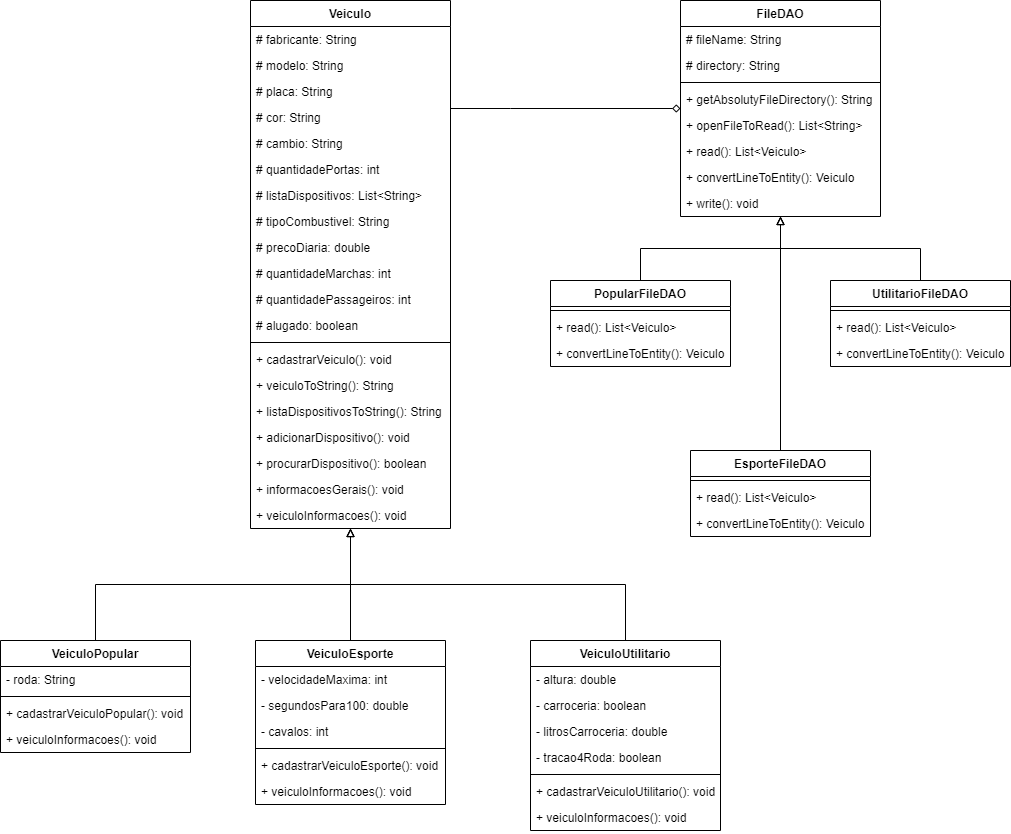

The diagram above was exported from draw.io. Its source (the exported page's mxGraphModel, read from the mxfile embedded in the PNG):
<mxGraphModel dx="1240" dy="713" grid="1" gridSize="10" guides="1" tooltips="1" connect="1" arrows="1" fold="1" page="1" pageScale="1" pageWidth="850" pageHeight="1100" math="0" shadow="0">
  <root>
    <mxCell id="0" />
    <mxCell id="1" parent="0" />
    <mxCell id="YtisHLsZSkgY8mq00jqN-55" style="edgeStyle=orthogonalEdgeStyle;rounded=0;orthogonalLoop=1;jettySize=auto;html=1;endArrow=diamond;endFill=0;" edge="1" parent="1" source="YtisHLsZSkgY8mq00jqN-1" target="YtisHLsZSkgY8mq00jqN-46">
      <mxGeometry relative="1" as="geometry">
        <Array as="points">
          <mxPoint x="510" y="228" />
          <mxPoint x="510" y="228" />
        </Array>
      </mxGeometry>
    </mxCell>
    <mxCell id="YtisHLsZSkgY8mq00jqN-1" value="Veiculo" style="swimlane;fontStyle=1;align=center;verticalAlign=top;childLayout=stackLayout;horizontal=1;startSize=26;horizontalStack=0;resizeParent=1;resizeParentMax=0;resizeLast=0;collapsible=1;marginBottom=0;" vertex="1" parent="1">
      <mxGeometry x="250" y="120" width="200" height="528" as="geometry" />
    </mxCell>
    <mxCell id="YtisHLsZSkgY8mq00jqN-2" value="# fabricante: String" style="text;strokeColor=none;fillColor=none;align=left;verticalAlign=top;spacingLeft=4;spacingRight=4;overflow=hidden;rotatable=0;points=[[0,0.5],[1,0.5]];portConstraint=eastwest;" vertex="1" parent="YtisHLsZSkgY8mq00jqN-1">
      <mxGeometry y="26" width="200" height="26" as="geometry" />
    </mxCell>
    <mxCell id="YtisHLsZSkgY8mq00jqN-5" value="# modelo: String" style="text;strokeColor=none;fillColor=none;align=left;verticalAlign=top;spacingLeft=4;spacingRight=4;overflow=hidden;rotatable=0;points=[[0,0.5],[1,0.5]];portConstraint=eastwest;" vertex="1" parent="YtisHLsZSkgY8mq00jqN-1">
      <mxGeometry y="52" width="200" height="26" as="geometry" />
    </mxCell>
    <mxCell id="YtisHLsZSkgY8mq00jqN-6" value="# placa: String" style="text;strokeColor=none;fillColor=none;align=left;verticalAlign=top;spacingLeft=4;spacingRight=4;overflow=hidden;rotatable=0;points=[[0,0.5],[1,0.5]];portConstraint=eastwest;" vertex="1" parent="YtisHLsZSkgY8mq00jqN-1">
      <mxGeometry y="78" width="200" height="26" as="geometry" />
    </mxCell>
    <mxCell id="YtisHLsZSkgY8mq00jqN-7" value="# cor: String" style="text;strokeColor=none;fillColor=none;align=left;verticalAlign=top;spacingLeft=4;spacingRight=4;overflow=hidden;rotatable=0;points=[[0,0.5],[1,0.5]];portConstraint=eastwest;" vertex="1" parent="YtisHLsZSkgY8mq00jqN-1">
      <mxGeometry y="104" width="200" height="26" as="geometry" />
    </mxCell>
    <mxCell id="YtisHLsZSkgY8mq00jqN-8" value="# cambio: String" style="text;strokeColor=none;fillColor=none;align=left;verticalAlign=top;spacingLeft=4;spacingRight=4;overflow=hidden;rotatable=0;points=[[0,0.5],[1,0.5]];portConstraint=eastwest;" vertex="1" parent="YtisHLsZSkgY8mq00jqN-1">
      <mxGeometry y="130" width="200" height="26" as="geometry" />
    </mxCell>
    <mxCell id="YtisHLsZSkgY8mq00jqN-9" value="# quantidadePortas: int" style="text;strokeColor=none;fillColor=none;align=left;verticalAlign=top;spacingLeft=4;spacingRight=4;overflow=hidden;rotatable=0;points=[[0,0.5],[1,0.5]];portConstraint=eastwest;" vertex="1" parent="YtisHLsZSkgY8mq00jqN-1">
      <mxGeometry y="156" width="200" height="26" as="geometry" />
    </mxCell>
    <mxCell id="YtisHLsZSkgY8mq00jqN-10" value="# listaDispositivos: List&lt;String&gt;" style="text;strokeColor=none;fillColor=none;align=left;verticalAlign=top;spacingLeft=4;spacingRight=4;overflow=hidden;rotatable=0;points=[[0,0.5],[1,0.5]];portConstraint=eastwest;" vertex="1" parent="YtisHLsZSkgY8mq00jqN-1">
      <mxGeometry y="182" width="200" height="26" as="geometry" />
    </mxCell>
    <mxCell id="YtisHLsZSkgY8mq00jqN-11" value="# tipoCombustivel: String" style="text;strokeColor=none;fillColor=none;align=left;verticalAlign=top;spacingLeft=4;spacingRight=4;overflow=hidden;rotatable=0;points=[[0,0.5],[1,0.5]];portConstraint=eastwest;" vertex="1" parent="YtisHLsZSkgY8mq00jqN-1">
      <mxGeometry y="208" width="200" height="26" as="geometry" />
    </mxCell>
    <mxCell id="YtisHLsZSkgY8mq00jqN-12" value="# precoDiaria: double" style="text;strokeColor=none;fillColor=none;align=left;verticalAlign=top;spacingLeft=4;spacingRight=4;overflow=hidden;rotatable=0;points=[[0,0.5],[1,0.5]];portConstraint=eastwest;" vertex="1" parent="YtisHLsZSkgY8mq00jqN-1">
      <mxGeometry y="234" width="200" height="26" as="geometry" />
    </mxCell>
    <mxCell id="YtisHLsZSkgY8mq00jqN-13" value="# quantidadeMarchas: int" style="text;strokeColor=none;fillColor=none;align=left;verticalAlign=top;spacingLeft=4;spacingRight=4;overflow=hidden;rotatable=0;points=[[0,0.5],[1,0.5]];portConstraint=eastwest;" vertex="1" parent="YtisHLsZSkgY8mq00jqN-1">
      <mxGeometry y="260" width="200" height="26" as="geometry" />
    </mxCell>
    <mxCell id="YtisHLsZSkgY8mq00jqN-14" value="# quantidadePassageiros: int" style="text;strokeColor=none;fillColor=none;align=left;verticalAlign=top;spacingLeft=4;spacingRight=4;overflow=hidden;rotatable=0;points=[[0,0.5],[1,0.5]];portConstraint=eastwest;" vertex="1" parent="YtisHLsZSkgY8mq00jqN-1">
      <mxGeometry y="286" width="200" height="26" as="geometry" />
    </mxCell>
    <mxCell id="YtisHLsZSkgY8mq00jqN-15" value="# alugado: boolean" style="text;strokeColor=none;fillColor=none;align=left;verticalAlign=top;spacingLeft=4;spacingRight=4;overflow=hidden;rotatable=0;points=[[0,0.5],[1,0.5]];portConstraint=eastwest;" vertex="1" parent="YtisHLsZSkgY8mq00jqN-1">
      <mxGeometry y="312" width="200" height="26" as="geometry" />
    </mxCell>
    <mxCell id="YtisHLsZSkgY8mq00jqN-3" value="" style="line;strokeWidth=1;fillColor=none;align=left;verticalAlign=middle;spacingTop=-1;spacingLeft=3;spacingRight=3;rotatable=0;labelPosition=right;points=[];portConstraint=eastwest;" vertex="1" parent="YtisHLsZSkgY8mq00jqN-1">
      <mxGeometry y="338" width="200" height="8" as="geometry" />
    </mxCell>
    <mxCell id="YtisHLsZSkgY8mq00jqN-4" value="+ cadastrarVeiculo(): void" style="text;strokeColor=none;fillColor=none;align=left;verticalAlign=top;spacingLeft=4;spacingRight=4;overflow=hidden;rotatable=0;points=[[0,0.5],[1,0.5]];portConstraint=eastwest;" vertex="1" parent="YtisHLsZSkgY8mq00jqN-1">
      <mxGeometry y="346" width="200" height="26" as="geometry" />
    </mxCell>
    <mxCell id="YtisHLsZSkgY8mq00jqN-16" value="+ veiculoToString(): String" style="text;strokeColor=none;fillColor=none;align=left;verticalAlign=top;spacingLeft=4;spacingRight=4;overflow=hidden;rotatable=0;points=[[0,0.5],[1,0.5]];portConstraint=eastwest;" vertex="1" parent="YtisHLsZSkgY8mq00jqN-1">
      <mxGeometry y="372" width="200" height="26" as="geometry" />
    </mxCell>
    <mxCell id="YtisHLsZSkgY8mq00jqN-17" value="+ listaDispositivosToString(): String" style="text;strokeColor=none;fillColor=none;align=left;verticalAlign=top;spacingLeft=4;spacingRight=4;overflow=hidden;rotatable=0;points=[[0,0.5],[1,0.5]];portConstraint=eastwest;" vertex="1" parent="YtisHLsZSkgY8mq00jqN-1">
      <mxGeometry y="398" width="200" height="26" as="geometry" />
    </mxCell>
    <mxCell id="YtisHLsZSkgY8mq00jqN-18" value="+ adicionarDispositivo(): void" style="text;strokeColor=none;fillColor=none;align=left;verticalAlign=top;spacingLeft=4;spacingRight=4;overflow=hidden;rotatable=0;points=[[0,0.5],[1,0.5]];portConstraint=eastwest;" vertex="1" parent="YtisHLsZSkgY8mq00jqN-1">
      <mxGeometry y="424" width="200" height="26" as="geometry" />
    </mxCell>
    <mxCell id="YtisHLsZSkgY8mq00jqN-19" value="+ procurarDispositivo(): boolean" style="text;strokeColor=none;fillColor=none;align=left;verticalAlign=top;spacingLeft=4;spacingRight=4;overflow=hidden;rotatable=0;points=[[0,0.5],[1,0.5]];portConstraint=eastwest;" vertex="1" parent="YtisHLsZSkgY8mq00jqN-1">
      <mxGeometry y="450" width="200" height="26" as="geometry" />
    </mxCell>
    <mxCell id="YtisHLsZSkgY8mq00jqN-20" value="+ informacoesGerais(): void" style="text;strokeColor=none;fillColor=none;align=left;verticalAlign=top;spacingLeft=4;spacingRight=4;overflow=hidden;rotatable=0;points=[[0,0.5],[1,0.5]];portConstraint=eastwest;" vertex="1" parent="YtisHLsZSkgY8mq00jqN-1">
      <mxGeometry y="476" width="200" height="26" as="geometry" />
    </mxCell>
    <mxCell id="YtisHLsZSkgY8mq00jqN-21" value="+ veiculoInformacoes(): void" style="text;strokeColor=none;fillColor=none;align=left;verticalAlign=top;spacingLeft=4;spacingRight=4;overflow=hidden;rotatable=0;points=[[0,0.5],[1,0.5]];portConstraint=eastwest;" vertex="1" parent="YtisHLsZSkgY8mq00jqN-1">
      <mxGeometry y="502" width="200" height="26" as="geometry" />
    </mxCell>
    <mxCell id="YtisHLsZSkgY8mq00jqN-27" style="edgeStyle=orthogonalEdgeStyle;rounded=0;orthogonalLoop=1;jettySize=auto;html=1;endArrow=block;endFill=0;exitX=0.5;exitY=0;exitDx=0;exitDy=0;" edge="1" parent="1" source="YtisHLsZSkgY8mq00jqN-22" target="YtisHLsZSkgY8mq00jqN-1">
      <mxGeometry relative="1" as="geometry" />
    </mxCell>
    <mxCell id="YtisHLsZSkgY8mq00jqN-22" value="VeiculoPopular" style="swimlane;fontStyle=1;align=center;verticalAlign=top;childLayout=stackLayout;horizontal=1;startSize=26;horizontalStack=0;resizeParent=1;resizeParentMax=0;resizeLast=0;collapsible=1;marginBottom=0;" vertex="1" parent="1">
      <mxGeometry y="760" width="190" height="112" as="geometry" />
    </mxCell>
    <mxCell id="YtisHLsZSkgY8mq00jqN-23" value="- roda: String" style="text;strokeColor=none;fillColor=none;align=left;verticalAlign=top;spacingLeft=4;spacingRight=4;overflow=hidden;rotatable=0;points=[[0,0.5],[1,0.5]];portConstraint=eastwest;" vertex="1" parent="YtisHLsZSkgY8mq00jqN-22">
      <mxGeometry y="26" width="190" height="26" as="geometry" />
    </mxCell>
    <mxCell id="YtisHLsZSkgY8mq00jqN-24" value="" style="line;strokeWidth=1;fillColor=none;align=left;verticalAlign=middle;spacingTop=-1;spacingLeft=3;spacingRight=3;rotatable=0;labelPosition=right;points=[];portConstraint=eastwest;" vertex="1" parent="YtisHLsZSkgY8mq00jqN-22">
      <mxGeometry y="52" width="190" height="8" as="geometry" />
    </mxCell>
    <mxCell id="YtisHLsZSkgY8mq00jqN-25" value="+ cadastrarVeiculoPopular(): void" style="text;strokeColor=none;fillColor=none;align=left;verticalAlign=top;spacingLeft=4;spacingRight=4;overflow=hidden;rotatable=0;points=[[0,0.5],[1,0.5]];portConstraint=eastwest;" vertex="1" parent="YtisHLsZSkgY8mq00jqN-22">
      <mxGeometry y="60" width="190" height="26" as="geometry" />
    </mxCell>
    <mxCell id="YtisHLsZSkgY8mq00jqN-26" value="+ veiculoInformacoes(): void" style="text;strokeColor=none;fillColor=none;align=left;verticalAlign=top;spacingLeft=4;spacingRight=4;overflow=hidden;rotatable=0;points=[[0,0.5],[1,0.5]];portConstraint=eastwest;" vertex="1" parent="YtisHLsZSkgY8mq00jqN-22">
      <mxGeometry y="86" width="190" height="26" as="geometry" />
    </mxCell>
    <mxCell id="YtisHLsZSkgY8mq00jqN-36" style="edgeStyle=orthogonalEdgeStyle;rounded=0;orthogonalLoop=1;jettySize=auto;html=1;endArrow=block;endFill=0;" edge="1" parent="1" source="YtisHLsZSkgY8mq00jqN-28" target="YtisHLsZSkgY8mq00jqN-1">
      <mxGeometry relative="1" as="geometry" />
    </mxCell>
    <mxCell id="YtisHLsZSkgY8mq00jqN-28" value="VeiculoEsporte" style="swimlane;fontStyle=1;align=center;verticalAlign=top;childLayout=stackLayout;horizontal=1;startSize=26;horizontalStack=0;resizeParent=1;resizeParentMax=0;resizeLast=0;collapsible=1;marginBottom=0;" vertex="1" parent="1">
      <mxGeometry x="255" y="760" width="190" height="164" as="geometry" />
    </mxCell>
    <mxCell id="YtisHLsZSkgY8mq00jqN-29" value="- velocidadeMaxima: int" style="text;strokeColor=none;fillColor=none;align=left;verticalAlign=top;spacingLeft=4;spacingRight=4;overflow=hidden;rotatable=0;points=[[0,0.5],[1,0.5]];portConstraint=eastwest;" vertex="1" parent="YtisHLsZSkgY8mq00jqN-28">
      <mxGeometry y="26" width="190" height="26" as="geometry" />
    </mxCell>
    <mxCell id="YtisHLsZSkgY8mq00jqN-32" value="- segundosPara100: double" style="text;strokeColor=none;fillColor=none;align=left;verticalAlign=top;spacingLeft=4;spacingRight=4;overflow=hidden;rotatable=0;points=[[0,0.5],[1,0.5]];portConstraint=eastwest;" vertex="1" parent="YtisHLsZSkgY8mq00jqN-28">
      <mxGeometry y="52" width="190" height="26" as="geometry" />
    </mxCell>
    <mxCell id="YtisHLsZSkgY8mq00jqN-33" value="- cavalos: int" style="text;strokeColor=none;fillColor=none;align=left;verticalAlign=top;spacingLeft=4;spacingRight=4;overflow=hidden;rotatable=0;points=[[0,0.5],[1,0.5]];portConstraint=eastwest;" vertex="1" parent="YtisHLsZSkgY8mq00jqN-28">
      <mxGeometry y="78" width="190" height="26" as="geometry" />
    </mxCell>
    <mxCell id="YtisHLsZSkgY8mq00jqN-30" value="" style="line;strokeWidth=1;fillColor=none;align=left;verticalAlign=middle;spacingTop=-1;spacingLeft=3;spacingRight=3;rotatable=0;labelPosition=right;points=[];portConstraint=eastwest;" vertex="1" parent="YtisHLsZSkgY8mq00jqN-28">
      <mxGeometry y="104" width="190" height="8" as="geometry" />
    </mxCell>
    <mxCell id="YtisHLsZSkgY8mq00jqN-31" value="+ cadastrarVeiculoEsporte(): void" style="text;strokeColor=none;fillColor=none;align=left;verticalAlign=top;spacingLeft=4;spacingRight=4;overflow=hidden;rotatable=0;points=[[0,0.5],[1,0.5]];portConstraint=eastwest;" vertex="1" parent="YtisHLsZSkgY8mq00jqN-28">
      <mxGeometry y="112" width="190" height="26" as="geometry" />
    </mxCell>
    <mxCell id="YtisHLsZSkgY8mq00jqN-34" value="+ veiculoInformacoes(): void" style="text;strokeColor=none;fillColor=none;align=left;verticalAlign=top;spacingLeft=4;spacingRight=4;overflow=hidden;rotatable=0;points=[[0,0.5],[1,0.5]];portConstraint=eastwest;" vertex="1" parent="YtisHLsZSkgY8mq00jqN-28">
      <mxGeometry y="138" width="190" height="26" as="geometry" />
    </mxCell>
    <mxCell id="YtisHLsZSkgY8mq00jqN-45" style="edgeStyle=orthogonalEdgeStyle;rounded=0;orthogonalLoop=1;jettySize=auto;html=1;endArrow=block;endFill=0;exitX=0.5;exitY=0;exitDx=0;exitDy=0;" edge="1" parent="1" source="YtisHLsZSkgY8mq00jqN-37" target="YtisHLsZSkgY8mq00jqN-1">
      <mxGeometry relative="1" as="geometry" />
    </mxCell>
    <mxCell id="YtisHLsZSkgY8mq00jqN-37" value="VeiculoUtilitario" style="swimlane;fontStyle=1;align=center;verticalAlign=top;childLayout=stackLayout;horizontal=1;startSize=26;horizontalStack=0;resizeParent=1;resizeParentMax=0;resizeLast=0;collapsible=1;marginBottom=0;" vertex="1" parent="1">
      <mxGeometry x="530" y="760" width="190" height="190" as="geometry" />
    </mxCell>
    <mxCell id="YtisHLsZSkgY8mq00jqN-38" value="- altura: double" style="text;strokeColor=none;fillColor=none;align=left;verticalAlign=top;spacingLeft=4;spacingRight=4;overflow=hidden;rotatable=0;points=[[0,0.5],[1,0.5]];portConstraint=eastwest;" vertex="1" parent="YtisHLsZSkgY8mq00jqN-37">
      <mxGeometry y="26" width="190" height="26" as="geometry" />
    </mxCell>
    <mxCell id="YtisHLsZSkgY8mq00jqN-41" value="- carroceria: boolean" style="text;strokeColor=none;fillColor=none;align=left;verticalAlign=top;spacingLeft=4;spacingRight=4;overflow=hidden;rotatable=0;points=[[0,0.5],[1,0.5]];portConstraint=eastwest;" vertex="1" parent="YtisHLsZSkgY8mq00jqN-37">
      <mxGeometry y="52" width="190" height="26" as="geometry" />
    </mxCell>
    <mxCell id="YtisHLsZSkgY8mq00jqN-42" value="- litrosCarroceria: double" style="text;strokeColor=none;fillColor=none;align=left;verticalAlign=top;spacingLeft=4;spacingRight=4;overflow=hidden;rotatable=0;points=[[0,0.5],[1,0.5]];portConstraint=eastwest;" vertex="1" parent="YtisHLsZSkgY8mq00jqN-37">
      <mxGeometry y="78" width="190" height="26" as="geometry" />
    </mxCell>
    <mxCell id="YtisHLsZSkgY8mq00jqN-43" value="- tracao4Roda: boolean" style="text;strokeColor=none;fillColor=none;align=left;verticalAlign=top;spacingLeft=4;spacingRight=4;overflow=hidden;rotatable=0;points=[[0,0.5],[1,0.5]];portConstraint=eastwest;" vertex="1" parent="YtisHLsZSkgY8mq00jqN-37">
      <mxGeometry y="104" width="190" height="26" as="geometry" />
    </mxCell>
    <mxCell id="YtisHLsZSkgY8mq00jqN-39" value="" style="line;strokeWidth=1;fillColor=none;align=left;verticalAlign=middle;spacingTop=-1;spacingLeft=3;spacingRight=3;rotatable=0;labelPosition=right;points=[];portConstraint=eastwest;" vertex="1" parent="YtisHLsZSkgY8mq00jqN-37">
      <mxGeometry y="130" width="190" height="8" as="geometry" />
    </mxCell>
    <mxCell id="YtisHLsZSkgY8mq00jqN-40" value="+ cadastrarVeiculoUtilitario(): void" style="text;strokeColor=none;fillColor=none;align=left;verticalAlign=top;spacingLeft=4;spacingRight=4;overflow=hidden;rotatable=0;points=[[0,0.5],[1,0.5]];portConstraint=eastwest;" vertex="1" parent="YtisHLsZSkgY8mq00jqN-37">
      <mxGeometry y="138" width="190" height="26" as="geometry" />
    </mxCell>
    <mxCell id="YtisHLsZSkgY8mq00jqN-44" value="+ veiculoInformacoes(): void" style="text;strokeColor=none;fillColor=none;align=left;verticalAlign=top;spacingLeft=4;spacingRight=4;overflow=hidden;rotatable=0;points=[[0,0.5],[1,0.5]];portConstraint=eastwest;" vertex="1" parent="YtisHLsZSkgY8mq00jqN-37">
      <mxGeometry y="164" width="190" height="26" as="geometry" />
    </mxCell>
    <mxCell id="YtisHLsZSkgY8mq00jqN-46" value="FileDAO" style="swimlane;fontStyle=1;align=center;verticalAlign=top;childLayout=stackLayout;horizontal=1;startSize=26;horizontalStack=0;resizeParent=1;resizeParentMax=0;resizeLast=0;collapsible=1;marginBottom=0;" vertex="1" parent="1">
      <mxGeometry x="680" y="120" width="200" height="216" as="geometry" />
    </mxCell>
    <mxCell id="YtisHLsZSkgY8mq00jqN-47" value="# fileName: String" style="text;strokeColor=none;fillColor=none;align=left;verticalAlign=top;spacingLeft=4;spacingRight=4;overflow=hidden;rotatable=0;points=[[0,0.5],[1,0.5]];portConstraint=eastwest;" vertex="1" parent="YtisHLsZSkgY8mq00jqN-46">
      <mxGeometry y="26" width="200" height="26" as="geometry" />
    </mxCell>
    <mxCell id="YtisHLsZSkgY8mq00jqN-50" value="# directory: String" style="text;strokeColor=none;fillColor=none;align=left;verticalAlign=top;spacingLeft=4;spacingRight=4;overflow=hidden;rotatable=0;points=[[0,0.5],[1,0.5]];portConstraint=eastwest;" vertex="1" parent="YtisHLsZSkgY8mq00jqN-46">
      <mxGeometry y="52" width="200" height="26" as="geometry" />
    </mxCell>
    <mxCell id="YtisHLsZSkgY8mq00jqN-48" value="" style="line;strokeWidth=1;fillColor=none;align=left;verticalAlign=middle;spacingTop=-1;spacingLeft=3;spacingRight=3;rotatable=0;labelPosition=right;points=[];portConstraint=eastwest;" vertex="1" parent="YtisHLsZSkgY8mq00jqN-46">
      <mxGeometry y="78" width="200" height="8" as="geometry" />
    </mxCell>
    <mxCell id="YtisHLsZSkgY8mq00jqN-49" value="+ getAbsolutyFileDirectory(): String" style="text;strokeColor=none;fillColor=none;align=left;verticalAlign=top;spacingLeft=4;spacingRight=4;overflow=hidden;rotatable=0;points=[[0,0.5],[1,0.5]];portConstraint=eastwest;" vertex="1" parent="YtisHLsZSkgY8mq00jqN-46">
      <mxGeometry y="86" width="200" height="26" as="geometry" />
    </mxCell>
    <mxCell id="YtisHLsZSkgY8mq00jqN-51" value="+ openFileToRead(): List&lt;String&gt;" style="text;strokeColor=none;fillColor=none;align=left;verticalAlign=top;spacingLeft=4;spacingRight=4;overflow=hidden;rotatable=0;points=[[0,0.5],[1,0.5]];portConstraint=eastwest;" vertex="1" parent="YtisHLsZSkgY8mq00jqN-46">
      <mxGeometry y="112" width="200" height="26" as="geometry" />
    </mxCell>
    <mxCell id="YtisHLsZSkgY8mq00jqN-52" value="+ read(): List&lt;Veiculo&gt;" style="text;strokeColor=none;fillColor=none;align=left;verticalAlign=top;spacingLeft=4;spacingRight=4;overflow=hidden;rotatable=0;points=[[0,0.5],[1,0.5]];portConstraint=eastwest;" vertex="1" parent="YtisHLsZSkgY8mq00jqN-46">
      <mxGeometry y="138" width="200" height="26" as="geometry" />
    </mxCell>
    <mxCell id="YtisHLsZSkgY8mq00jqN-53" value="+ convertLineToEntity(): Veiculo" style="text;strokeColor=none;fillColor=none;align=left;verticalAlign=top;spacingLeft=4;spacingRight=4;overflow=hidden;rotatable=0;points=[[0,0.5],[1,0.5]];portConstraint=eastwest;" vertex="1" parent="YtisHLsZSkgY8mq00jqN-46">
      <mxGeometry y="164" width="200" height="26" as="geometry" />
    </mxCell>
    <mxCell id="YtisHLsZSkgY8mq00jqN-54" value="+ write(): void" style="text;strokeColor=none;fillColor=none;align=left;verticalAlign=top;spacingLeft=4;spacingRight=4;overflow=hidden;rotatable=0;points=[[0,0.5],[1,0.5]];portConstraint=eastwest;" vertex="1" parent="YtisHLsZSkgY8mq00jqN-46">
      <mxGeometry y="190" width="200" height="26" as="geometry" />
    </mxCell>
    <mxCell id="YtisHLsZSkgY8mq00jqN-70" style="edgeStyle=orthogonalEdgeStyle;rounded=0;orthogonalLoop=1;jettySize=auto;html=1;endArrow=block;endFill=0;exitX=0.5;exitY=0;exitDx=0;exitDy=0;" edge="1" parent="1" source="YtisHLsZSkgY8mq00jqN-56" target="YtisHLsZSkgY8mq00jqN-46">
      <mxGeometry relative="1" as="geometry" />
    </mxCell>
    <mxCell id="YtisHLsZSkgY8mq00jqN-56" value="PopularFileDAO" style="swimlane;fontStyle=1;align=center;verticalAlign=top;childLayout=stackLayout;horizontal=1;startSize=26;horizontalStack=0;resizeParent=1;resizeParentMax=0;resizeLast=0;collapsible=1;marginBottom=0;" vertex="1" parent="1">
      <mxGeometry x="550" y="400" width="180" height="86" as="geometry" />
    </mxCell>
    <mxCell id="YtisHLsZSkgY8mq00jqN-58" value="" style="line;strokeWidth=1;fillColor=none;align=left;verticalAlign=middle;spacingTop=-1;spacingLeft=3;spacingRight=3;rotatable=0;labelPosition=right;points=[];portConstraint=eastwest;" vertex="1" parent="YtisHLsZSkgY8mq00jqN-56">
      <mxGeometry y="26" width="180" height="8" as="geometry" />
    </mxCell>
    <mxCell id="YtisHLsZSkgY8mq00jqN-60" value="+ read(): List&lt;Veiculo&gt;" style="text;strokeColor=none;fillColor=none;align=left;verticalAlign=top;spacingLeft=4;spacingRight=4;overflow=hidden;rotatable=0;points=[[0,0.5],[1,0.5]];portConstraint=eastwest;" vertex="1" parent="YtisHLsZSkgY8mq00jqN-56">
      <mxGeometry y="34" width="180" height="26" as="geometry" />
    </mxCell>
    <mxCell id="YtisHLsZSkgY8mq00jqN-61" value="+ convertLineToEntity(): Veiculo" style="text;strokeColor=none;fillColor=none;align=left;verticalAlign=top;spacingLeft=4;spacingRight=4;overflow=hidden;rotatable=0;points=[[0,0.5],[1,0.5]];portConstraint=eastwest;" vertex="1" parent="YtisHLsZSkgY8mq00jqN-56">
      <mxGeometry y="60" width="180" height="26" as="geometry" />
    </mxCell>
    <mxCell id="YtisHLsZSkgY8mq00jqN-71" style="edgeStyle=orthogonalEdgeStyle;rounded=0;orthogonalLoop=1;jettySize=auto;html=1;endArrow=block;endFill=0;" edge="1" parent="1" source="YtisHLsZSkgY8mq00jqN-62" target="YtisHLsZSkgY8mq00jqN-46">
      <mxGeometry relative="1" as="geometry" />
    </mxCell>
    <mxCell id="YtisHLsZSkgY8mq00jqN-62" value="EsporteFileDAO" style="swimlane;fontStyle=1;align=center;verticalAlign=top;childLayout=stackLayout;horizontal=1;startSize=26;horizontalStack=0;resizeParent=1;resizeParentMax=0;resizeLast=0;collapsible=1;marginBottom=0;" vertex="1" parent="1">
      <mxGeometry x="690" y="570" width="180" height="86" as="geometry" />
    </mxCell>
    <mxCell id="YtisHLsZSkgY8mq00jqN-63" value="" style="line;strokeWidth=1;fillColor=none;align=left;verticalAlign=middle;spacingTop=-1;spacingLeft=3;spacingRight=3;rotatable=0;labelPosition=right;points=[];portConstraint=eastwest;" vertex="1" parent="YtisHLsZSkgY8mq00jqN-62">
      <mxGeometry y="26" width="180" height="8" as="geometry" />
    </mxCell>
    <mxCell id="YtisHLsZSkgY8mq00jqN-64" value="+ read(): List&lt;Veiculo&gt;" style="text;strokeColor=none;fillColor=none;align=left;verticalAlign=top;spacingLeft=4;spacingRight=4;overflow=hidden;rotatable=0;points=[[0,0.5],[1,0.5]];portConstraint=eastwest;" vertex="1" parent="YtisHLsZSkgY8mq00jqN-62">
      <mxGeometry y="34" width="180" height="26" as="geometry" />
    </mxCell>
    <mxCell id="YtisHLsZSkgY8mq00jqN-65" value="+ convertLineToEntity(): Veiculo" style="text;strokeColor=none;fillColor=none;align=left;verticalAlign=top;spacingLeft=4;spacingRight=4;overflow=hidden;rotatable=0;points=[[0,0.5],[1,0.5]];portConstraint=eastwest;" vertex="1" parent="YtisHLsZSkgY8mq00jqN-62">
      <mxGeometry y="60" width="180" height="26" as="geometry" />
    </mxCell>
    <mxCell id="YtisHLsZSkgY8mq00jqN-72" style="edgeStyle=orthogonalEdgeStyle;rounded=0;orthogonalLoop=1;jettySize=auto;html=1;endArrow=block;endFill=0;exitX=0.5;exitY=0;exitDx=0;exitDy=0;" edge="1" parent="1" source="YtisHLsZSkgY8mq00jqN-66" target="YtisHLsZSkgY8mq00jqN-46">
      <mxGeometry relative="1" as="geometry" />
    </mxCell>
    <mxCell id="YtisHLsZSkgY8mq00jqN-66" value="UtilitarioFileDAO" style="swimlane;fontStyle=1;align=center;verticalAlign=top;childLayout=stackLayout;horizontal=1;startSize=26;horizontalStack=0;resizeParent=1;resizeParentMax=0;resizeLast=0;collapsible=1;marginBottom=0;" vertex="1" parent="1">
      <mxGeometry x="830" y="400" width="180" height="86" as="geometry" />
    </mxCell>
    <mxCell id="YtisHLsZSkgY8mq00jqN-67" value="" style="line;strokeWidth=1;fillColor=none;align=left;verticalAlign=middle;spacingTop=-1;spacingLeft=3;spacingRight=3;rotatable=0;labelPosition=right;points=[];portConstraint=eastwest;" vertex="1" parent="YtisHLsZSkgY8mq00jqN-66">
      <mxGeometry y="26" width="180" height="8" as="geometry" />
    </mxCell>
    <mxCell id="YtisHLsZSkgY8mq00jqN-68" value="+ read(): List&lt;Veiculo&gt;" style="text;strokeColor=none;fillColor=none;align=left;verticalAlign=top;spacingLeft=4;spacingRight=4;overflow=hidden;rotatable=0;points=[[0,0.5],[1,0.5]];portConstraint=eastwest;" vertex="1" parent="YtisHLsZSkgY8mq00jqN-66">
      <mxGeometry y="34" width="180" height="26" as="geometry" />
    </mxCell>
    <mxCell id="YtisHLsZSkgY8mq00jqN-69" value="+ convertLineToEntity(): Veiculo" style="text;strokeColor=none;fillColor=none;align=left;verticalAlign=top;spacingLeft=4;spacingRight=4;overflow=hidden;rotatable=0;points=[[0,0.5],[1,0.5]];portConstraint=eastwest;" vertex="1" parent="YtisHLsZSkgY8mq00jqN-66">
      <mxGeometry y="60" width="180" height="26" as="geometry" />
    </mxCell>
  </root>
</mxGraphModel>